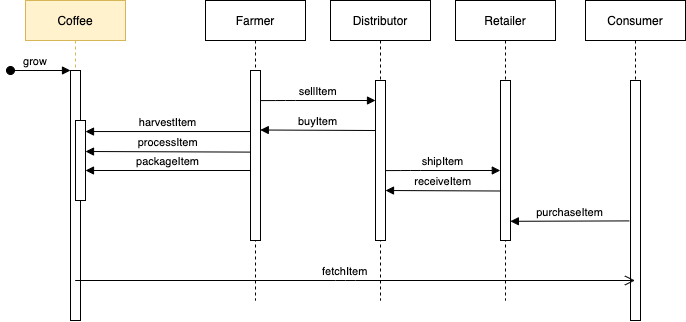

The diagram above was exported from draw.io. Its source (the exported page's mxGraphModel, read from the mxfile embedded in the PNG):
<mxGraphModel dx="1338" dy="895" grid="1" gridSize="10" guides="1" tooltips="1" connect="1" arrows="1" fold="1" page="1" pageScale="1" pageWidth="850" pageHeight="1100" math="0" shadow="0">
  <root>
    <mxCell id="0" />
    <mxCell id="1" parent="0" />
    <mxCell id="3nuBFxr9cyL0pnOWT2aG-1" value="Coffee" style="shape=umlLifeline;perimeter=lifelinePerimeter;container=1;collapsible=0;recursiveResize=0;rounded=0;shadow=0;strokeWidth=1;fillColor=#fff2cc;strokeColor=#d6b656;" parent="1" vertex="1">
      <mxGeometry x="120" y="80" width="100" height="320" as="geometry" />
    </mxCell>
    <mxCell id="3nuBFxr9cyL0pnOWT2aG-2" value="" style="points=[];perimeter=orthogonalPerimeter;rounded=0;shadow=0;strokeWidth=1;" parent="3nuBFxr9cyL0pnOWT2aG-1" vertex="1">
      <mxGeometry x="45" y="70" width="10" height="250" as="geometry" />
    </mxCell>
    <mxCell id="3nuBFxr9cyL0pnOWT2aG-3" value="grow" style="verticalAlign=bottom;startArrow=oval;endArrow=block;startSize=8;shadow=0;strokeWidth=1;" parent="3nuBFxr9cyL0pnOWT2aG-1" target="3nuBFxr9cyL0pnOWT2aG-2" edge="1">
      <mxGeometry x="-0.1667" relative="1" as="geometry">
        <mxPoint x="-15" y="70" as="sourcePoint" />
        <mxPoint as="offset" />
      </mxGeometry>
    </mxCell>
    <mxCell id="3nuBFxr9cyL0pnOWT2aG-4" value="" style="points=[];perimeter=orthogonalPerimeter;rounded=0;shadow=0;strokeWidth=1;" parent="3nuBFxr9cyL0pnOWT2aG-1" vertex="1">
      <mxGeometry x="50" y="120" width="10" height="80" as="geometry" />
    </mxCell>
    <mxCell id="3nuBFxr9cyL0pnOWT2aG-5" value="Farmer" style="shape=umlLifeline;perimeter=lifelinePerimeter;container=1;collapsible=0;recursiveResize=0;rounded=0;shadow=0;strokeWidth=1;" parent="1" vertex="1">
      <mxGeometry x="300" y="80" width="100" height="300" as="geometry" />
    </mxCell>
    <mxCell id="3nuBFxr9cyL0pnOWT2aG-6" value="" style="points=[];perimeter=orthogonalPerimeter;rounded=0;shadow=0;strokeWidth=1;" parent="3nuBFxr9cyL0pnOWT2aG-5" vertex="1">
      <mxGeometry x="45" y="70" width="10" height="170" as="geometry" />
    </mxCell>
    <mxCell id="3nuBFxr9cyL0pnOWT2aG-9" value="harvestItem" style="verticalAlign=bottom;endArrow=block;shadow=0;strokeWidth=1;entryX=1;entryY=0.138;entryDx=0;entryDy=0;entryPerimeter=0;" parent="1" source="3nuBFxr9cyL0pnOWT2aG-6" target="3nuBFxr9cyL0pnOWT2aG-4" edge="1">
      <mxGeometry relative="1" as="geometry">
        <mxPoint x="240" y="200" as="sourcePoint" />
        <mxPoint x="250" y="210" as="targetPoint" />
      </mxGeometry>
    </mxCell>
    <mxCell id="nzvVAzdQfFPy9ReeNH0r-1" value="Retailer" style="shape=umlLifeline;perimeter=lifelinePerimeter;container=1;collapsible=0;recursiveResize=0;rounded=0;shadow=0;strokeWidth=1;" vertex="1" parent="1">
      <mxGeometry x="550" y="80" width="100" height="300" as="geometry" />
    </mxCell>
    <mxCell id="nzvVAzdQfFPy9ReeNH0r-2" value="" style="points=[];perimeter=orthogonalPerimeter;rounded=0;shadow=0;strokeWidth=1;" vertex="1" parent="nzvVAzdQfFPy9ReeNH0r-1">
      <mxGeometry x="45" y="80" width="10" height="160" as="geometry" />
    </mxCell>
    <mxCell id="nzvVAzdQfFPy9ReeNH0r-3" value="Distributor" style="shape=umlLifeline;perimeter=lifelinePerimeter;container=1;collapsible=0;recursiveResize=0;rounded=0;shadow=0;strokeWidth=1;" vertex="1" parent="1">
      <mxGeometry x="425" y="80" width="100" height="300" as="geometry" />
    </mxCell>
    <mxCell id="nzvVAzdQfFPy9ReeNH0r-4" value="" style="points=[];perimeter=orthogonalPerimeter;rounded=0;shadow=0;strokeWidth=1;" vertex="1" parent="nzvVAzdQfFPy9ReeNH0r-3">
      <mxGeometry x="45" y="80" width="10" height="160" as="geometry" />
    </mxCell>
    <mxCell id="nzvVAzdQfFPy9ReeNH0r-5" value="Consumer" style="shape=umlLifeline;perimeter=lifelinePerimeter;container=1;collapsible=0;recursiveResize=0;rounded=0;shadow=0;strokeWidth=1;" vertex="1" parent="1">
      <mxGeometry x="680" y="80" width="100" height="320" as="geometry" />
    </mxCell>
    <mxCell id="nzvVAzdQfFPy9ReeNH0r-6" value="" style="points=[];perimeter=orthogonalPerimeter;rounded=0;shadow=0;strokeWidth=1;" vertex="1" parent="nzvVAzdQfFPy9ReeNH0r-5">
      <mxGeometry x="45" y="80" width="10" height="240" as="geometry" />
    </mxCell>
    <mxCell id="nzvVAzdQfFPy9ReeNH0r-7" value="processItem" style="verticalAlign=bottom;endArrow=block;shadow=0;strokeWidth=1;exitX=0.009;exitY=0.48;exitDx=0;exitDy=0;exitPerimeter=0;" edge="1" parent="1" source="3nuBFxr9cyL0pnOWT2aG-6">
      <mxGeometry relative="1" as="geometry">
        <mxPoint x="340" y="231" as="sourcePoint" />
        <mxPoint x="180" y="231" as="targetPoint" />
      </mxGeometry>
    </mxCell>
    <mxCell id="nzvVAzdQfFPy9ReeNH0r-8" value="packageItem" style="verticalAlign=bottom;endArrow=block;shadow=0;strokeWidth=1;" edge="1" parent="1" source="3nuBFxr9cyL0pnOWT2aG-6">
      <mxGeometry relative="1" as="geometry">
        <mxPoint x="330" y="250" as="sourcePoint" />
        <mxPoint x="180" y="250" as="targetPoint" />
      </mxGeometry>
    </mxCell>
    <mxCell id="nzvVAzdQfFPy9ReeNH0r-9" value="sellItem" style="verticalAlign=bottom;endArrow=block;shadow=0;strokeWidth=1;exitX=1.018;exitY=0.177;exitDx=0;exitDy=0;exitPerimeter=0;" edge="1" parent="1" source="3nuBFxr9cyL0pnOWT2aG-6">
      <mxGeometry relative="1" as="geometry">
        <mxPoint x="370" y="180" as="sourcePoint" />
        <mxPoint x="470" y="180" as="targetPoint" />
        <Array as="points">
          <mxPoint x="380" y="180" />
        </Array>
      </mxGeometry>
    </mxCell>
    <mxCell id="3nuBFxr9cyL0pnOWT2aG-7" value="fetchItem" style="verticalAlign=bottom;endArrow=open;endSize=8;shadow=0;strokeWidth=1;" parent="1" source="3nuBFxr9cyL0pnOWT2aG-1" target="nzvVAzdQfFPy9ReeNH0r-5" edge="1">
      <mxGeometry x="-0.0354" relative="1" as="geometry">
        <mxPoint x="275" y="236" as="targetPoint" />
        <Array as="points">
          <mxPoint x="440" y="360" />
        </Array>
        <mxPoint as="offset" />
      </mxGeometry>
    </mxCell>
    <mxCell id="nzvVAzdQfFPy9ReeNH0r-10" value="buyItem" style="verticalAlign=bottom;endArrow=block;shadow=0;strokeWidth=1;entryX=0.98;entryY=0.35;entryDx=0;entryDy=0;entryPerimeter=0;" edge="1" parent="1" target="3nuBFxr9cyL0pnOWT2aG-6">
      <mxGeometry relative="1" as="geometry">
        <mxPoint x="470" y="210" as="sourcePoint" />
        <mxPoint x="360" y="210" as="targetPoint" />
      </mxGeometry>
    </mxCell>
    <mxCell id="nzvVAzdQfFPy9ReeNH0r-11" value="receiveItem" style="verticalAlign=bottom;endArrow=block;shadow=0;strokeWidth=1;entryX=0.98;entryY=0.35;entryDx=0;entryDy=0;entryPerimeter=0;" edge="1" parent="1">
      <mxGeometry relative="1" as="geometry">
        <mxPoint x="595.2" y="270.5" as="sourcePoint" />
        <mxPoint x="479.99999999999994" y="270" as="targetPoint" />
      </mxGeometry>
    </mxCell>
    <mxCell id="nzvVAzdQfFPy9ReeNH0r-12" value="shipItem" style="verticalAlign=bottom;endArrow=block;shadow=0;strokeWidth=1;exitX=1.018;exitY=0.177;exitDx=0;exitDy=0;exitPerimeter=0;" edge="1" parent="1">
      <mxGeometry relative="1" as="geometry">
        <mxPoint x="480.00000000000006" y="250.09000000000003" as="sourcePoint" />
        <mxPoint x="594.8199999999999" y="250" as="targetPoint" />
        <Array as="points">
          <mxPoint x="504.82" y="250" />
        </Array>
      </mxGeometry>
    </mxCell>
    <mxCell id="nzvVAzdQfFPy9ReeNH0r-13" value="purchaseItem" style="verticalAlign=bottom;endArrow=block;shadow=0;strokeWidth=1;entryX=0.986;entryY=0.88;entryDx=0;entryDy=0;entryPerimeter=0;exitX=-0.129;exitY=0.585;exitDx=0;exitDy=0;exitPerimeter=0;" edge="1" parent="1" source="nzvVAzdQfFPy9ReeNH0r-6" target="nzvVAzdQfFPy9ReeNH0r-2">
      <mxGeometry relative="1" as="geometry">
        <mxPoint x="725.2" y="300.5" as="sourcePoint" />
        <mxPoint x="610" y="300" as="targetPoint" />
      </mxGeometry>
    </mxCell>
  </root>
</mxGraphModel>